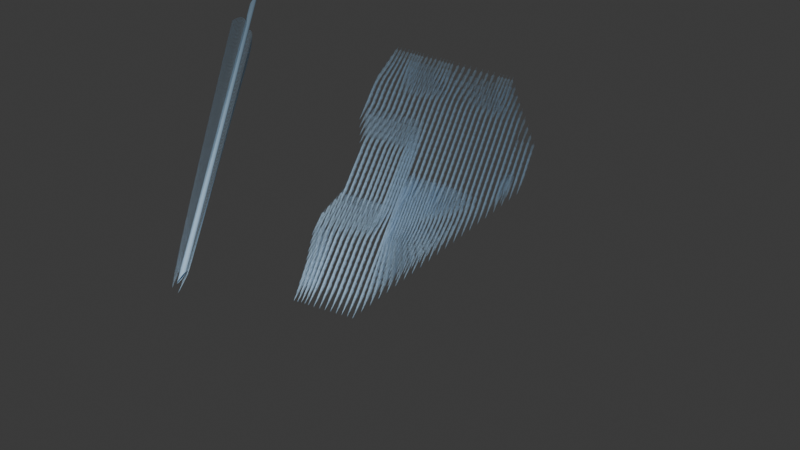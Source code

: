 # Source: 4_0_Feather2_March3rd2024.blend  (saved by Blender 4.0.36; exported with 4.5.12 LTS)
import bpy
from mathutils import Matrix  # noqa: F401  (used for matrix-valued properties, if any)

bpy.ops.wm.read_factory_settings(use_empty=True)
scene = bpy.context.scene
scene.name = 'Scene'

# ---- collections
col_collection = bpy.data.collections.new('Collection'); scene.collection.children.link(col_collection)

# ---- materials (node trees are filled in below, after node groups)
mat_material = bpy.data.materials.new('Material')
mat_material.use_transparent_shadow = False

# ---- node groups
ng_geometry_nodes = bpy.data.node_groups.new('Geometry Nodes', 'GeometryNodeTree')
_s = ng_geometry_nodes.interface.new_socket(name='Geometry', in_out='OUTPUT', socket_type='NodeSocketGeometry')
_s = ng_geometry_nodes.interface.new_socket(name='Geometry', in_out='INPUT', socket_type='NodeSocketGeometry')
ng_geometry_nodes.is_modifier = True
_N = ng_geometry_nodes.nodes; _L = ng_geometry_nodes.links
n0 = _N.new('NodeGroupInput'); n0.name = 'Group Input'; n0.location = (-473, 24)
n1 = _N.new('GeometryNodeSetCurveRadius'); n1.name = 'Set Curve Radius'; n1.location = (-303, -109)
n1.inputs[2].default_value = 0.1
n2 = _N.new('GeometryNodeCurveToPoints'); n2.name = 'Curve to Points'; n2.location = (68, -197)
n2.inputs[1].default_value = 200
n3 = _N.new('GeometryNodeCurveToMesh'); n3.name = 'Curve to Mesh'; n3.location = (595, 34)
n4 = _N.new('GeometryNodeCurvePrimitiveCircle'); n4.name = 'Curve Circle'; n4.location = (280, -99)
n4.inputs[4].default_value = 0.05
n5 = _N.new('GeometryNodeCurvePrimitiveLine'); n5.name = 'Curve Line'; n5.location = (-126, -387)
n5.inputs[0].default_value = (0.0, 0.0, -1.0)
n6 = _N.new('GeometryNodeSetMaterial'); n6.name = 'Set Material'; n6.location = (1956, 43)
n6.inputs[2].default_value = mat_material
n7 = _N.new('GeometryNodeJoinGeometry'); n7.name = 'Join Geometry'; n7.location = (1787, 24)
n8 = _N.new('GeometryNodeCurveToMesh'); n8.name = 'Curve to Mesh.001'; n8.location = (1542, -101)
n9 = _N.new('GeometryNodeCurvePrimitiveCircle'); n9.name = 'Curve Circle.001'; n9.location = (1352, -187)
n9.inputs[4].default_value = 0.001
n10 = _N.new('GeometryNodeInstanceOnPoints'); n10.name = 'Instance on Points'; n10.location = (1157, -128)
n10.inputs[5].default_value = (0.0, 0.0, -1.571)
n11 = _N.new('GeometryNodeCurveToMesh'); n11.name = 'Curve to Mesh.002'; n11.location = (1667, -401)
n12 = _N.new('GeometryNodeCurvePrimitiveCircle'); n12.name = 'Curve Circle.002'; n12.location = (1477, -487)
n12.inputs[4].default_value = 0.001
n13 = _N.new('GeometryNodeInstanceOnPoints'); n13.name = 'Instance on Points.001'; n13.location = (1282, -429)
n13.inputs[5].default_value = (0.0, 3.142, 3.142)
n14 = _N.new('ShaderNodeCombineXYZ'); n14.name = 'Combine XYZ'; n14.location = (925, -696)
n14.inputs[0].default_value = 1.0
n14.inputs[1].default_value = 1.0
n15 = _N.new('GeometryNodeCurvePrimitiveBezierSegment'); n15.name = 'Bezier Segment'; n15.location = (825, -238)
n15.inputs[1].default_value = (0.0, 0.0, 0.0)
n15.inputs[2].default_value = (0.0, 0.0, 0.0)
n15.inputs[3].default_value = (0.0, 0.2, 0.0)
n15.inputs[4].default_value = (-0.1, 0.0, 0.1)
n16 = _N.new('GeometryNodeInputIndex'); n16.name = 'Index'; n16.location = (-241, -1048)
n16.width = 134
n17 = _N.new('NodeGroupOutput'); n17.name = 'Group Output'; n17.location = (2415, 40)
n18 = _N.new('GeometryNodeTransform'); n18.name = 'Transform Geometry'; n18.location = (2176, 69)
n18.inputs[2].default_value = (0.0, 0.0, 3.838)
n19 = _N.new('ShaderNodeMath'); n19.name = 'Math.002'; n19.location = (75, -899)
n19.operation = 'LESS_THAN'
n19.inputs[1].default_value = 172.4
n20 = _N.new('ShaderNodeMix'); n20.name = 'Mix'; n20.location = (278, -964)
n21 = _N.new('ShaderNodeMath'); n21.name = 'Math.001'; n21.location = (485, -849)
n21.operation = 'MULTIPLY'
n21.inputs[1].default_value = 0.2
n22 = _N.new('ShaderNodeMath'); n22.name = 'Math'; n22.location = (757, -712)
n22.operation = 'POWER'
n22.inputs[1].default_value = 0.6
n23 = _N.new('GeometryNodeInputNamedAttribute'); n23.name = 'Named Attribute'; n23.location = (1642, -401)
n23.inputs[0].default_value = 'radius'
n24 = _N.new('GeometryNodeSwitch'); n24.name = 'Switch'; n24.location = (1642, -401)
n24.input_type = 'FLOAT'
n24.inputs[1].default_value = 1.0
n25 = _N.new('GeometryNodeInputNamedAttribute'); n25.name = 'Named Attribute.001'; n25.location = (1517, -101)
n25.inputs[0].default_value = 'radius'
n26 = _N.new('GeometryNodeSwitch'); n26.name = 'Switch.001'; n26.location = (1517, -101)
n26.input_type = 'FLOAT'
n26.inputs[1].default_value = 1.0
n27 = _N.new('GeometryNodeInputNamedAttribute'); n27.name = 'Named Attribute.002'; n27.location = (570, 34)
n27.inputs[0].default_value = 'radius'
n28 = _N.new('GeometryNodeSwitch'); n28.name = 'Switch.002'; n28.location = (570, 34)
n28.input_type = 'FLOAT'
n28.inputs[1].default_value = 1.0
_L.new(n0.outputs[0], n1.inputs[0])
_L.new(n1.outputs[0], n2.inputs[0])
_L.new(n3.outputs[0], n7.inputs[0])
_L.new(n18.outputs[0], n17.inputs[0])
_L.new(n4.outputs[0], n3.inputs[1])
_L.new(n0.outputs[0], n3.inputs[0])
_L.new(n8.outputs[0], n7.inputs[0])
_L.new(n2.outputs[0], n10.inputs[0])
_L.new(n10.outputs[0], n8.inputs[0])
_L.new(n9.outputs[0], n8.inputs[1])
_L.new(n14.outputs[0], n10.inputs[6])
_L.new(n7.outputs[0], n6.inputs[0])
_L.new(n15.outputs[0], n10.inputs[2])
_L.new(n22.outputs[0], n14.inputs[2])
_L.new(n13.outputs[0], n11.inputs[0])
_L.new(n12.outputs[0], n11.inputs[1])
_L.new(n11.outputs[0], n7.inputs[0])
_L.new(n14.outputs[0], n13.inputs[6])
_L.new(n15.outputs[0], n13.inputs[2])
_L.new(n2.outputs[0], n13.inputs[0])
_L.new(n16.outputs[0], n19.inputs[0])
_L.new(n19.outputs[0], n20.inputs[0])
_L.new(n16.outputs[0], n20.inputs[3])
_L.new(n20.outputs[0], n21.inputs[0])
_L.new(n6.outputs[0], n18.inputs[0])
_L.new(n21.outputs[0], n22.inputs[0])
_L.new(n23.outputs[1], n24.inputs[0])
_L.new(n23.outputs[0], n24.inputs[2])
_L.new(n24.outputs[0], n11.inputs[2])
_L.new(n25.outputs[1], n26.inputs[0])
_L.new(n25.outputs[0], n26.inputs[2])
_L.new(n26.outputs[0], n8.inputs[2])
_L.new(n27.outputs[1], n28.inputs[0])
_L.new(n27.outputs[0], n28.inputs[2])
_L.new(n28.outputs[0], n3.inputs[2])
n17.is_active_output = True
ng_geometry_nodes_001 = bpy.data.node_groups.new('Geometry Nodes.001', 'GeometryNodeTree')
_s = ng_geometry_nodes_001.interface.new_socket(name='Geometry', in_out='OUTPUT', socket_type='NodeSocketGeometry')
_s = ng_geometry_nodes_001.interface.new_socket(name='Geometry', in_out='INPUT', socket_type='NodeSocketGeometry')
ng_geometry_nodes_001.is_modifier = True
# nodes of 'Geometry Nodes.001' reference scene objects; filled in after objects exist

# ---- material node trees
mat_material.use_nodes = True; mat_material.node_tree.nodes.clear()
_N = mat_material.node_tree.nodes; _L = mat_material.node_tree.links
n0 = _N.new('ShaderNodeBsdfPrincipled'); n0.name = 'Principled BSDF'; n0.location = (10, 300)
n0.inputs[0].default_value = (0.5242, 0.7636, 1.0, 1.0)
n0.inputs[3].default_value = 1.45
n1 = _N.new('ShaderNodeOutputMaterial'); n1.name = 'Material Output'; n1.location = (300, 300)
_L.new(n0.outputs[0], n1.inputs[0])
n1.is_active_output = True

# ---- world
world_world = bpy.data.worlds.new('World'); scene.world = world_world
world_world.use_nodes = True; world_world.node_tree.nodes.clear()
_N = world_world.node_tree.nodes; _L = world_world.node_tree.links
n0 = _N.new('ShaderNodeOutputWorld'); n0.name = 'World Output'; n0.location = (300, 300)
n1 = _N.new('ShaderNodeBackground'); n1.name = 'Background'; n1.location = (10, 300)
n1.inputs[0].default_value = (0.05088, 0.05088, 0.05088, 1.0)
_L.new(n1.outputs[0], n0.inputs[0])
n0.is_active_output = True
world_world.color = (0.05088, 0.05088, 0.05088)
world_world.use_sun_shadow = False
world_world.sun_shadow_jitter_overblur = 0.0

# ---- cameras
cam_camera = bpy.data.cameras.new('Camera')
cam_camera.clip_end = 100.0
cam_camera.ortho_scale = 7.314

# ---- lights
light_light = bpy.data.lights.new('Light', 'POINT')
light_light.transmission_factor = 0.0
light_light.use_soft_falloff = False
light_light.energy = 1000.0
light_light.shadow_soft_size = 0.1
light_light.shadow_maximum_resolution = 0.006
light_light.use_absolute_resolution = True

# ---- meshes
me_plane = bpy.data.meshes.new('Plane')
me_plane.from_pydata([(-1.0, -0.9219, 0.0), (1.0, -0.9128, 0.0), (-1.0, -0.2182, 0.0), (0.0, -0.8553, 0.0), (0.5, 0.25, 0.0), (0.0, 0.0, 0.0), (-1.0, -0.5946, 0.0), (0.5, -1.0, 0.0), (-0.5, 1.0, 0.0), (-1.0, 0.3678, 0.0), (-0.5, -1.0, 0.0), (1.0, -0.5, 0.0), (0.0, 0.5, 0.0), (0.0, -0.3859, 0.0), (-0.5, 0.0, 0.0), (0.5, -0.5, 0.0), (-0.5, -0.5, 0.0), (-0.5, 0.5, 0.0), (-1.0, -0.7367, 0.0), (0.75, -0.9406, 0.0), (-1.0, 0.0712, 0.0), (-0.25, -0.8553, 0.0), (1.0, -0.25, 0.0), (0.0, 0.75, 0.0), (0.0, -0.25, 0.0), (-0.75, 0.0, 0.0), (-1.0, -0.3771, 0.0), (0.25, -0.8553, 0.0), (-0.25, 1.0, 0.0), (-1.0, 0.5272, 0.0), (-0.75, -1.0, 0.0), (1.0, -0.75, 0.0), (0.0, 0.25, 0.0), (0.0, -0.6053, 0.0), (-0.25, 0.0, 0.0), (0.5, -0.25, 0.0), (0.5, -0.75, 0.0), (0.25, -0.3859, 0.0), (0.75, -0.5, 0.0), (-0.5, -0.25, 0.0), (-0.5, -0.75, 0.0), (-0.75, -0.5, 0.0), (-0.25, -0.3859, 0.0), (-0.5, 0.75, 0.0), (-0.5, 0.25, 0.0), (-0.75, 0.5, 0.0), (-0.25, 0.5, 0.0), (-0.25, 0.25, 0.0), (-0.75, 0.25, 0.0), (-0.75, 0.75, 0.0), (-0.25, -0.6053, 0.0), (-0.75, -0.75, 0.0), (-0.75, -0.25, 0.0), (0.75, -0.75, 0.0), (0.25, -0.6053, 0.0), (0.25, -0.25, 0.0), (0.75, -0.25, 0.0), (-0.25, -0.25, 0.0), (-0.25, 0.75, 0.0), (0.375, 0.125, 0.0), (0.25, 0.0, 0.0), (0.125, -0.125, 0.0), (0.75, 0.0, 0.0), (0.5625, -0.0625, 0.0), (0.375, -0.125, 0.0), (0.25, 0.5, 0.0), (0.1875, 0.3125, 0.0), (0.125, 0.125, 0.0)], [(8, 49)], [(57, 24, 5, 34), (54, 36, 15, 37), (53, 31, 11, 38), (52, 39, 14, 25), (51, 40, 16, 41), (50, 33, 13, 42), (48, 44, 17, 45), (47, 32, 12, 46), (44, 47, 46, 17), (14, 34, 47, 44), (34, 5, 32, 47), (20, 48, 45, 9), (2, 25, 48, 20), (25, 14, 44, 48), (9, 45, 49, 29), (45, 17, 43, 49), (40, 50, 42, 16), (10, 21, 50, 40), (21, 3, 33, 50), (18, 51, 41, 6), (0, 30, 51, 18), (30, 10, 40, 51), (26, 52, 25, 2), (6, 41, 52, 26), (41, 16, 39, 52), (36, 53, 38, 15), (7, 19, 53, 36), (19, 1, 31, 53), (33, 54, 37, 13), (3, 27, 54, 33), (27, 7, 36, 54), (13, 37, 55, 24), (37, 15, 35, 55), (15, 38, 56, 35), (38, 11, 22, 56), (39, 57, 34, 14), (16, 42, 57, 39), (42, 13, 24, 57), (43, 58, 28, 8), (17, 46, 58, 43), (46, 12, 23, 58), (28, 58, 23), (65, 23, 12, 66), (4, 65, 66, 59), (62, 4, 59, 63), (22, 62, 63, 56), (64, 55, 35), (35, 56, 63, 64), (64, 63, 59, 60), (60, 59, 66, 67), (32, 5, 67), (67, 66, 12, 32), (5, 24, 61), (61, 60, 67, 5), (61, 24, 55), (55, 64, 60, 61)])
_uv = me_plane.uv_layers.new(name='UVMap')
_uv.uv.foreach_set('vector', [0.375, 0.375, 0.5, 0.375, 0.5, 0.5, 0.375, 0.5, 0.625, 0.125, 0.75, 0.125, 0.75, 0.25, 0.625, 0.25, 0.875, 0.125, 1.0, 0.125, 1.0, 0.25, 0.875, 0.25, 0.125, 0.375, 0.25, 0.375, 0.25, 0.5, 0.125, 0.5, 0.125, 0.125, 0.25, 0.125, 0.25, 0.25, 0.125, 0.25, 0.375, 0.125, 0.5, 0.125, 0.5, 0.25, 0.375, 0.25, 0.125, 0.625, 0.25, 0.625, 0.25, 0.75, 0.125, 0.75, 0.375, 0.625, 0.5, 0.625, 0.5, 0.75, 0.375, 0.75, 0.25, 0.625, 0.375, 0.625, 0.375, 0.75, 0.25, 0.75, 0.25, 0.5, 0.375, 0.5, 0.375, 0.625, 0.25, 0.625, 0.375, 0.5, 0.5, 0.5, 0.5, 0.625, 0.375, 0.625, 0.0, 0.625, 0.125, 0.625, 0.125, 0.75, 0.0, 0.75, 0.0, 0.5, 0.125, 0.5, 0.125, 0.625, 0.0, 0.625, 0.125, 0.5, 0.25, 0.5, 0.25, 0.625, 0.125, 0.625, 0.0, 0.75, 0.125, 0.75, 0.125, 0.875, 0.0, 0.875, 0.125, 0.75, 0.25, 0.75, 0.25, 0.875, 0.125, 0.875, 0.25, 0.125, 0.375, 0.125, 0.375, 0.25, 0.25, 0.25, 0.25, 0.0, 0.375, 0.0, 0.375, 0.125, 0.25, 0.125, 0.375, 0.0, 0.5, 0.0, 0.5, 0.125, 0.375, 0.125, 0.0, 0.125, 0.125, 0.125, 0.125, 0.25, 0.0, 0.25, 0.0, 0.0, 0.125, 0.0, 0.125, 0.125, 0.0, 0.125, 0.125, 0.0, 0.25, 0.0, 0.25, 0.125, 0.125, 0.125, 0.0, 0.375, 0.125, 0.375, 0.125, 0.5, 0.0, 0.5, 0.0, 0.25, 0.125, 0.25, 0.125, 0.375, 0.0, 0.375, 0.125, 0.25, 0.25, 0.25, 0.25, 0.375, 0.125, 0.375, 0.75, 0.125, 0.875, 0.125, 0.875, 0.25, 0.75, 0.25, 0.75, 0.0, 0.875, 0.0, 0.875, 0.125, 0.75, 0.125, 0.875, 0.0, 1.0, 0.0, 1.0, 0.125, 0.875, 0.125, 0.5, 0.125, 0.625, 0.125, 0.625, 0.25, 0.5, 0.25, 0.5, 0.0, 0.625, 0.0, 0.625, 0.125, 0.5, 0.125, 0.625, 0.0, 0.75, 0.0, 0.75, 0.125, 0.625, 0.125, 0.5, 0.25, 0.625, 0.25, 0.625, 0.375, 0.5, 0.375, 0.625, 0.25, 0.75, 0.25, 0.75, 0.375, 0.625, 0.375, 0.75, 0.25, 0.875, 0.25, 0.875, 0.375, 0.75, 0.375, 0.875, 0.25, 1.0, 0.25, 1.0, 0.375, 0.875, 0.375, 0.25, 0.375, 0.375, 0.375, 0.375, 0.5, 0.25, 0.5, 0.25, 0.25, 0.375, 0.25, 0.375, 0.375, 0.25, 0.375, 0.375, 0.25, 0.5, 0.25, 0.5, 0.375, 0.375, 0.375, 0.25, 0.875, 0.375, 0.875, 0.375, 1.0, 0.25, 1.0, 0.25, 0.75, 0.375, 0.75, 0.375, 0.875, 0.25, 0.875, 0.375, 0.75, 0.5, 0.75, 0.5, 0.875, 0.375, 0.875, 0.375, 1.0, 0.375, 0.875, 0.5, 0.875, 0.0, 0.0, 0.5, 0.875, 0.5, 0.75, 0.0, 0.0, 0.0, 0.0, 0.0, 0.0, 0.0, 0.0, 0.0, 0.0, 0.0, 0.0, 0.0, 0.0, 0.0, 0.0, 0.0, 0.0, 1.0, 0.375, 0.0, 0.0, 0.0, 0.0, 0.875, 0.375, 0.0, 0.0, 0.625, 0.375, 0.75, 0.375, 0.75, 0.375, 0.875, 0.375, 0.0, 0.0, 0.0, 0.0, 0.0, 0.0, 0.0, 0.0, 0.0, 0.0, 0.0, 0.0, 0.0, 0.0, 0.0, 0.0, 0.0, 0.0, 0.0, 0.0, 0.5, 0.625, 0.5, 0.5, 0.0, 0.0, 0.0, 0.0, 0.0, 0.0, 0.5, 0.75, 0.5, 0.625, 0.5, 0.5, 0.5, 0.375, 0.0, 0.0, 0.0, 0.0, 0.0, 0.0, 0.0, 0.0, 0.5, 0.5, 0.0, 0.0, 0.5, 0.375, 0.625, 0.375, 0.625, 0.375, 0.0, 0.0, 0.0, 0.0, 0.0, 0.0])
me_plane.update()

# ---- curves / text
cu_beziercurve = bpy.data.curves.new('BezierCurve', 'CURVE')
cu_beziercurve.dimensions = '3D'
_sp = cu_beziercurve.splines.new('BEZIER'); _sp.bezier_points.add(1)
_sp.bezier_points.foreach_set('co', [-1.0, 0.09194, 0.0, 1.0, 0.09194, 0.0])
_sp.bezier_points.foreach_set('handle_left', [-1.5, 0.09568, 0.0, 0.0, 0.09194, 0.0])
_sp.bezier_points.foreach_set('handle_right', [-0.2929, 0.08667, 0.0, 2.0, 0.09194, 0.0])
for _p, _l, _r in zip(_sp.bezier_points, ['ALIGNED', 'ALIGNED'], ['ALIGNED', 'ALIGNED']): _p.handle_left_type = _l; _p.handle_right_type = _r
_sp.order_u = 0
_sp.order_v = 0
cu_beziercurve.materials.append(mat_material)
cu_beziercurve.use_path = True
cu_beziercurve.fill_mode = 'FULL'

# ---- objects
ob_light = bpy.data.objects.new('Light', light_light)
ob_camera_lifeisvaluable_lisv = bpy.data.objects.new('Camera_LifeIsValuable_LisV', cam_camera)
ob_angel_feather = bpy.data.objects.new('Angel Feather', cu_beziercurve)
ob_plane = bpy.data.objects.new('Plane', me_plane)
_N = ng_geometry_nodes_001.nodes; _L = ng_geometry_nodes_001.links
n0 = _N.new('NodeGroupOutput'); n0.name = 'Group Output'; n0.location = (338, 0)
n1 = _N.new('GeometryNodeInstanceOnPoints'); n1.name = 'Instance on Points'; n1.location = (100, 11)
n1.inputs[5].default_value = (1.611, -0.1292, 0.0)
n1.inputs[6].default_value = (0.1, 0.01, 0.1)
n2 = _N.new('GeometryNodeObjectInfo'); n2.name = 'Object Info'; n2.location = (-314, -313)
n2.transform_space = 'RELATIVE'
n2.inputs[0].default_value = ob_angel_feather
n3 = _N.new('GeometryNodeSubdivideMesh'); n3.name = 'Subdivide Mesh'; n3.location = (-120, 26)
n3.inputs[1].default_value = 2
n4 = _N.new('NodeGroupInput'); n4.name = 'Group Input'; n4.location = (-404, -16)
_L.new(n1.outputs[0], n0.inputs[0])
_L.new(n3.outputs[0], n1.inputs[0])
_L.new(n2.outputs[4], n1.inputs[2])
_L.new(n4.outputs[0], n3.inputs[0])
n0.is_active_output = True

# ---- transforms, parenting, visibility, modifiers, constraints
ob_light.location = (4.076, 1.005, 5.904)
ob_light.rotation_euler = (0.6503, 0.05522, 1.866)
ob_light.lock_rotations_4d = False
ob_light.empty_display_type = 'ARROWS'
ob_light.color = (0.0, 0.0, 0.0, 0.0)
ob_light.lineart.crease_threshold = 0.0
ob_camera_lifeisvaluable_lisv.location = (11.81, 8.033, 21.39)
ob_camera_lifeisvaluable_lisv.rotation_euler = (0.4776, 0.004423, 1.889)
ob_camera_lifeisvaluable_lisv.lock_rotations_4d = False
ob_camera_lifeisvaluable_lisv.empty_display_type = 'ARROWS'
ob_camera_lifeisvaluable_lisv.color = (0.0, 0.0, 0.0, 0.0)
ob_camera_lifeisvaluable_lisv.display_type = 'WIRE'
ob_camera_lifeisvaluable_lisv.lineart.crease_threshold = 0.0
ob_angel_feather.location = (0.0, -0.09731, 0.0)
ob_angel_feather.scale = (4.795, 1.0, 1.0)
_m = ob_angel_feather.modifiers.new('GeometryNodes', 'NODES')
_m.node_group = ng_geometry_nodes
ob_plane.location = (1.021, 4.883, 1.467)
ob_plane.scale = (2.908, 1.833, 5.105)
_m = ob_plane.modifiers.new('GeometryNodes', 'NODES')
_m.node_group = ng_geometry_nodes_001

# ---- collection membership
col_collection.objects.link(ob_light)
col_collection.objects.link(ob_camera_lifeisvaluable_lisv)
col_collection.objects.link(ob_angel_feather)
col_collection.objects.link(ob_plane)

# ---- scene / render settings (as saved in the file)
scene.camera = ob_camera_lifeisvaluable_lisv
scene.frame_start = 1; scene.frame_end = 250; scene.frame_set(1)
scene.render.engine = 'BLENDER_EEVEE_NEXT'
scene.render.image_settings.file_format = 'FFMPEG'
scene.render.image_settings.color_mode = 'RGB'
scene.render.fps = 60
scene.cycles.sampling_pattern = 'TABULATED_SOBOL'
bpy.context.view_layer.update()
